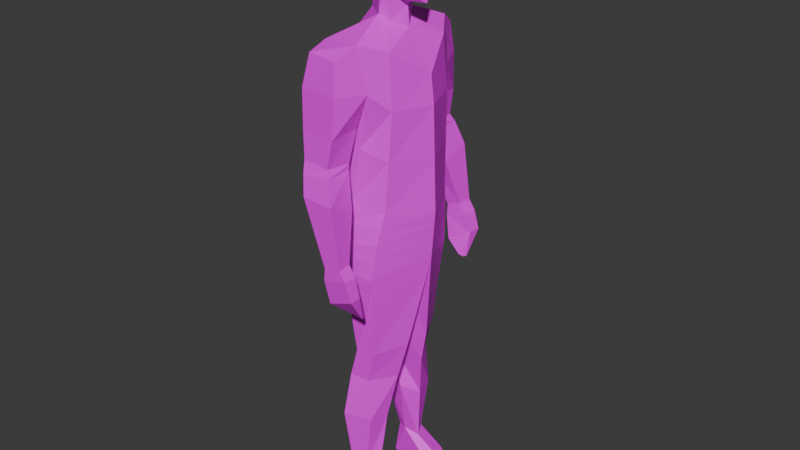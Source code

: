 # Source: Character4.blend  (saved by Blender 5.0.119; exported with 4.5.12 LTS)
import bpy
from mathutils import Matrix  # noqa: F401  (used for matrix-valued properties, if any)

bpy.ops.wm.read_factory_settings(use_empty=True)
scene = bpy.context.scene
scene.name = 'Scene'

# ---- collections
col_collection = bpy.data.collections.new('Collection'); scene.collection.children.link(col_collection)

# ---- images (referenced by path relative to the original .blend; pixels are not part of the script)
import os
ASSET_DIR = os.environ.get("B2B_ASSET_DIR", "")  # directory of the original .blend (textures are referenced by path, not embedded)
HERE = os.path.dirname(os.path.abspath(__file__))  # packed textures are extracted next to this script under _unpacked/

def load_image(name, relpath, width, height, colorspace="sRGB"):
    """Load a texture the original file referenced (path relative to the .blend, or extracted next to this script)."""
    p = next((c for c in (os.path.join(HERE, relpath), os.path.join(ASSET_DIR, relpath)) if relpath and os.path.exists(c)), "")
    if p:
        img = bpy.data.images.load(p, check_existing=True)
        img.name = name
    else:  # same state as the original file: an image datablock whose file is absent (Cycles renders it pink)
        img = bpy.data.images.new(name, width, height)
        img.source = "FILE"
        img.filepath = "//" + (relpath or name)
    img.colorspace_settings.name = colorspace
    return img
img_texture_png = load_image('Texture.png', 'Texture.png', 1024, 1024, 'sRGB')

# ---- materials (node trees are filled in below, after node groups)
mat_material = bpy.data.materials.new('Material')
mat_material.alpha_threshold = 0.0
mat_material.use_backface_culling_lightprobe_volume = False
mat_material.roughness = 0.5
mat_material.line_color = (0.0, 0.0, 0.0, 1.0)

# ---- material node trees
mat_material.use_nodes = True; mat_material.node_tree.nodes.clear()
_N = mat_material.node_tree.nodes; _L = mat_material.node_tree.links
n0 = _N.new('ShaderNodeOutputMaterial'); n0.name = 'Material Output'; n0.location = (200, 100)
n1 = _N.new('ShaderNodeBsdfPrincipled'); n1.name = 'Principled BSDF'; n1.location = (-200, 100)
n2 = _N.new('ShaderNodeTexImage'); n2.name = 'Image Texture'; n2.location = (-490, 75)
n2.image = img_texture_png
n2.interpolation = 'Closest'
_L.new(n1.outputs[0], n0.inputs[0])
_L.new(n2.outputs[0], n1.inputs[0])
n0.is_active_output = True

# ---- world
world_world = bpy.data.worlds.new('World'); scene.world = world_world
world_world.use_nodes = True; world_world.node_tree.nodes.clear()
_N = world_world.node_tree.nodes; _L = world_world.node_tree.links
n0 = _N.new('ShaderNodeOutputWorld'); n0.name = 'World Output'; n0.location = (200, 100)
n1 = _N.new('ShaderNodeBackground'); n1.name = 'Background'; n1.location = (-200, 100)
n1.inputs[0].default_value = (0.05088, 0.05088, 0.05088, 1.0)
_L.new(n1.outputs[0], n0.inputs[0])
n0.is_active_output = True
world_world.color = (0.05088, 0.05088, 0.05088)
world_world.sun_shadow_jitter_overblur = 0.0

# ---- meshes
me_cube = bpy.data.meshes.new('Cube')
me_cube.from_pydata([(0.7857, 0.6023, 0.4511), (0.8488, 0.7473, -0.9869), (-0.5955, 0.697, 0.3176), (-1.0, 0.8343, -1.123), (1.105, 0.7749, -0.2408), (-1.0, 0.8737, -0.2408), (-1.245, 0.0, -1.123), (0.7933, 0.0, 0.6072), (-0.7668, 0.0, 0.5558), (1.063, 0.0, -1.298), (1.316, 0.0, -0.2408), (-1.29, 0.0, -0.2408), (0.0, 0.7588, 0.5643), (0.0, 1.054, -0.2408), (0.0, 0.0, 0.8127), (-1.096, 0.0, -2.186), (-0.2164, 0.7394, -1.736), (-0.8222, 0.4844, -1.874), (-0.4685, 0.0, -2.228), (0.1961, 0.947, -1.369), (0.5249, 1.676, -8.45), (-0.7152, 1.52, -8.625), (-1.526, 0.0, -8.953), (1.009, 0.0, -8.412), (0.1483, 0.6561, -1.715), (0.973, 0.0, -1.439), (-0.3665, 0.0, -2.327), (-0.07435, 0.6616, -1.77), (1.064, 0.0, -2.641), (-0.05797, 0.5532, -2.796), (0.1888, 0.7199, -2.574), (-0.4086, 0.0, -3.03), (1.701, 0.0, -3.408), (-0.7326, 1.31, -3.445), (-0.1391, 2.1, -3.141), (-1.287, 0.0, -4.321), (1.77, 0.0, -4.642), (-0.8667, 1.351, -5.263), (-0.3891, 1.931, -4.679), (-1.399, 0.0, -5.272), (1.336, 1.839, -3.297), (1.353, 1.919, -4.65), (0.05868, 2.902, -4.594), (0.133, 2.753, -3.552), (1.285, 2.594, -3.513), (1.394, 2.85, -4.566), (0.75, 1.896, -11.08), (0.534, 0.0, -10.9), (-0.4428, 1.921, -11.0), (-1.386, 0.0, -10.68), (0.9142, 0.0, -10.94), (0.3604, 1.779, -14.06), (0.3604, 0.3975, -14.06), (-0.2087, 1.622, -14.11), (-0.8177, 0.5128, -14.01), (0.7782, 0.399, -14.04), (0.708, 1.734, -15.22), (0.708, 0.6183, -15.38), (0.05499, 1.577, -15.31), (-0.5011, 0.6413, -15.34), (0.9323, 0.6157, -15.16), (0.8349, 1.991, -16.8), (0.402, 0.5588, -16.82), (-0.06857, 1.615, -16.9), (-0.2332, 0.9197, -17.0), (1.25, 0.6413, -16.62), (0.7417, 1.71, -18.95), (0.5237, 0.9761, -19.01), (0.2377, 1.553, -19.17), (-0.033, 1.106, -19.17), (0.8486, 1.093, -19.0), (1.026, 1.883, -10.19), (1.474, 0.0, -9.885), (-1.455, 0.0, -9.826), (-0.5776, 1.776, -9.732), (1.162, 2.137, -6.886), (0.2003, 2.149, -6.973), (1.243, 3.028, -6.827), (0.2811, 3.04, -6.913), (1.103, 2.155, -7.242), (0.1931, 2.167, -7.184), (1.184, 3.161, -7.23), (0.1583, 3.173, -7.181), (1.347, 2.93, -5.893), (0.108, 2.978, -5.951), (1.46, 2.028, -5.768), (0.02729, 1.951, -5.826), (0.9437, 2.364, -8.34), (-0.09379, 2.376, -8.39), (1.024, 3.353, -7.921), (-0.1285, 3.365, -7.979), (0.1327, 2.843, -10.18), (-0.3715, 2.855, -10.03), (0.2134, 3.358, -10.17), (-0.4063, 3.37, -10.03), (0.1738, 2.851, -10.61), (-0.6063, 2.863, -10.4), (0.2545, 3.366, -10.59), (-0.6411, 3.378, -10.39), (-0.5309, 2.651, -11.89), (-0.738, 2.631, -11.91), (-0.3964, 2.78, -11.86), (-0.7972, 2.76, -11.92), (-0.8573, 3.348, -11.04), (-0.8226, 2.903, -11.04), (0.046, 2.811, -11.52), (0.1268, 3.255, -11.45), (0.9504, 1.68, -20.4), (-1.445, 0.9467, -20.5), (-1.645, 1.494, -20.53), (-1.869, 1.076, -20.25), (1.057, 1.064, -20.34), (-0.5991, 1.709, -19.75), (-0.5112, 0.8287, -20.44), (-0.5798, 0.7979, -19.85), (-0.6361, 1.096, -19.52), (-0.5229, 1.762, -20.47), (0.7857, -0.6023, 0.4511), (0.8488, -0.7473, -0.9869), (-0.5955, -0.697, 0.3176), (-1.0, -0.8343, -1.123), (1.105, -0.7749, -0.2408), (-1.0, -0.8737, -0.2408), (0.0, -0.7588, 0.5643), (0.0, -1.054, -0.2408), (-0.2164, -0.7394, -1.736), (-0.8222, -0.4844, -1.874), (0.1961, -0.947, -1.369), (0.5249, -1.676, -8.45), (-0.7152, -1.52, -8.625), (0.1483, -0.6561, -1.715), (-0.07435, -0.6616, -1.77), (-0.05797, -0.5532, -2.796), (0.1888, -0.7199, -2.574), (-0.7326, -1.31, -3.445), (-0.1391, -2.1, -3.141), (-0.8667, -1.351, -5.263), (-0.3891, -1.931, -4.679), (1.336, -1.839, -3.297), (1.353, -1.919, -4.65), (0.05868, -2.902, -4.594), (0.133, -2.753, -3.552), (1.285, -2.594, -3.513), (1.394, -2.85, -4.566), (0.75, -1.896, -11.08), (-0.4428, -1.921, -11.0), (0.3604, -1.779, -14.06), (0.3604, -0.3975, -14.06), (-0.2087, -1.622, -14.11), (-0.8177, -0.5128, -14.01), (0.7782, -0.399, -14.04), (0.708, -1.734, -15.22), (0.708, -0.6183, -15.38), (0.05499, -1.577, -15.31), (-0.5011, -0.6413, -15.34), (0.9323, -0.6157, -15.16), (0.8349, -1.991, -16.8), (0.402, -0.5588, -16.82), (-0.06857, -1.615, -16.9), (-0.2332, -0.9197, -17.0), (1.25, -0.6413, -16.62), (0.7417, -1.71, -18.95), (0.5237, -0.9761, -19.01), (0.2377, -1.553, -19.17), (-0.033, -1.106, -19.17), (0.8486, -1.093, -19.0), (1.026, -1.883, -10.19), (-0.5776, -1.776, -9.732), (1.162, -2.137, -6.886), (0.2003, -2.149, -6.973), (1.243, -3.028, -6.827), (0.2811, -3.04, -6.913), (1.103, -2.155, -7.242), (0.1931, -2.167, -7.184), (1.184, -3.161, -7.23), (0.1583, -3.173, -7.181), (1.347, -2.93, -5.893), (0.108, -2.978, -5.951), (1.46, -2.028, -5.768), (0.02729, -1.951, -5.826), (0.9437, -2.364, -8.34), (-0.09379, -2.376, -8.39), (1.024, -3.353, -7.921), (-0.1285, -3.365, -7.979), (0.1327, -2.843, -10.18), (-0.3715, -2.855, -10.03), (0.2134, -3.358, -10.17), (-0.4063, -3.37, -10.03), (0.1738, -2.851, -10.61), (-0.6063, -2.863, -10.4), (0.2545, -3.366, -10.59), (-0.6411, -3.378, -10.39), (-0.5309, -2.651, -11.89), (-0.738, -2.631, -11.91), (-0.3964, -2.78, -11.86), (-0.7972, -2.76, -11.92), (-0.8573, -3.348, -11.04), (-0.8226, -2.903, -11.04), (0.046, -2.811, -11.52), (0.1268, -3.255, -11.45), (0.9504, -1.68, -20.4), (-1.445, -0.9467, -20.5), (-1.645, -1.494, -20.53), (-1.869, -1.076, -20.25), (1.057, -1.064, -20.34), (-0.5991, -1.709, -19.75), (-0.5112, -0.8287, -20.44), (-0.5798, -0.7979, -19.85), (-0.6361, -1.096, -19.52), (-0.5229, -1.762, -20.47), (1.194, 0.0, -10.41), (-1.42, 0.0, -10.25), (0.8882, 1.889, -10.64), (-0.5102, 1.849, -10.36), (0.8882, -1.889, -10.64), (-0.5102, -1.849, -10.36), (0.89, 0.07097, -11.49), (0.5031, 0.07071, -11.47), (0.6807, 1.875, -11.61), (-0.4012, 1.868, -11.55), (-1.285, 0.09122, -11.27), (0.8911, -0.0677, -11.47), (0.5045, -0.06745, -11.44), (0.6839, -1.876, -11.59), (-0.4031, -1.87, -11.52), (-1.289, -0.08702, -11.24), (0.7756, 1.78, -9.32), (-0.6464, 1.648, -9.179), (1.241, 0.0, -9.148), (-1.491, 0.0, -9.389), (0.7756, -1.78, -9.32), (-0.6464, -1.648, -9.179), (1.485, 0.0, -6.056), (1.043, 1.828, -6.075), (1.043, -1.828, -6.075), (-0.791, 1.435, -6.944), (0.06789, 1.804, -6.564), (-1.463, 0.0, -7.112), (-0.791, -1.435, -6.944), (0.06789, -1.804, -6.564)], [], [(238, 129, 128, 239), (13, 12, 0, 4), (19, 13, 4, 1), (6, 11, 5, 3), (119, 8, 11, 122), (4, 0, 7, 10), (12, 2, 8, 14), (0, 12, 14, 7), (3, 19, 16, 17), (3, 5, 13, 19), (124, 121, 117, 123), (235, 236, 20, 21), (122, 124, 123, 119), (236, 233, 20), (6, 3, 17, 15), (2, 5, 11, 8), (1, 9, 19), (125, 126, 15, 18), (6, 15, 126, 120), (237, 235, 21, 22), (18, 16, 27, 26), (19, 9, 25, 24), (16, 19, 24, 27), (212, 210, 50, 46), (26, 27, 29, 31), (24, 25, 28, 30), (27, 24, 30, 29), (31, 29, 33, 35), (30, 28, 32, 40), (29, 30, 34, 33), (35, 33, 37, 39), (38, 34, 43, 42), (33, 34, 38, 37), (41, 40, 32, 36), (40, 34, 30), (43, 44, 45, 42), (84, 83, 77, 78), (40, 41, 45, 44), (34, 40, 44, 43), (220, 219, 53, 54), (219, 218, 51, 53), (216, 217, 52, 55), (213, 212, 46, 48), (211, 213, 48, 49), (55, 52, 57, 60), (52, 54, 59, 57), (51, 55, 60, 56), (218, 216, 55, 51), (217, 220, 54, 52), (59, 58, 63, 64), (58, 56, 61, 63), (60, 57, 62, 65), (53, 51, 56, 58), (54, 53, 58, 59), (65, 62, 67, 70), (62, 64, 69, 67), (61, 65, 70, 66), (56, 60, 65, 61), (57, 59, 64, 62), (69, 68, 112, 115), (68, 66, 107, 116, 112), (70, 67, 114, 113, 111), (63, 61, 66, 68), (64, 63, 68, 69), (229, 227, 74, 73), (227, 226, 71, 74), (226, 228, 72, 71), (76, 78, 82, 80), (83, 85, 75, 77), (86, 84, 78, 76), (85, 86, 76, 75), (81, 79, 87, 89), (75, 76, 80, 79), (77, 75, 79, 81), (78, 77, 81, 82), (41, 38, 86, 85), (38, 42, 84, 86), (45, 41, 85, 83), (42, 45, 83, 84), (87, 88, 92, 91), (82, 81, 89, 90), (80, 82, 90, 88), (79, 80, 88, 87), (93, 91, 95, 97), (89, 87, 91, 93), (90, 89, 93, 94), (88, 90, 94, 92), (104, 103, 102, 100), (94, 93, 97, 98), (92, 94, 98, 96), (91, 92, 96, 95), (99, 100, 102, 101), (105, 104, 100, 99), (106, 105, 99, 101), (103, 106, 101, 102), (98, 97, 106, 103), (97, 95, 105, 106), (95, 96, 104, 105), (96, 98, 103, 104), (209, 206, 204, 200), (109, 108, 110), (66, 70, 111, 107), (67, 69, 115, 114), (112, 116, 109), (114, 115, 110, 108), (115, 112, 109, 110), (12, 13, 5, 2), (127, 118, 121, 124), (6, 120, 122, 11), (10, 121, 118, 9), (121, 10, 7, 117), (123, 14, 8, 119), (117, 7, 14, 123), (120, 126, 125, 127), (120, 127, 124, 122), (201, 206, 209, 202), (16, 18, 15, 17), (239, 128, 234), (118, 127, 9), (206, 201, 207), (1, 4, 10, 9), (237, 22, 129, 238), (18, 26, 131, 125), (127, 130, 25, 9), (125, 131, 130, 127), (214, 144, 50, 210), (26, 31, 132, 131), (130, 133, 28, 25), (131, 132, 133, 130), (31, 35, 134, 132), (133, 138, 32, 28), (132, 134, 135, 133), (35, 39, 136, 134), (137, 140, 141, 135), (134, 136, 137, 135), (139, 36, 32, 138), (138, 133, 135), (141, 140, 143, 142), (177, 171, 170, 176), (138, 142, 143, 139), (135, 141, 142, 138), (225, 149, 148, 224), (224, 148, 146, 223), (221, 150, 147, 222), (215, 145, 144, 214), (211, 49, 145, 215), (150, 155, 152, 147), (147, 152, 154, 149), (146, 151, 155, 150), (223, 146, 150, 221), (222, 147, 149, 225), (154, 159, 158, 153), (153, 158, 156, 151), (155, 160, 157, 152), (148, 153, 151, 146), (149, 154, 153, 148), (160, 165, 162, 157), (157, 162, 164, 159), (156, 161, 165, 160), (151, 156, 160, 155), (152, 157, 159, 154), (164, 208, 205, 163), (163, 205, 209, 200, 161), (165, 204, 206, 207, 162), (158, 163, 161, 156), (159, 164, 163, 158), (229, 73, 167, 231), (231, 167, 166, 230), (230, 166, 72, 228), (169, 173, 175, 171), (176, 170, 168, 178), (179, 169, 171, 177), (178, 168, 169, 179), (174, 182, 180, 172), (168, 172, 173, 169), (170, 174, 172, 168), (171, 175, 174, 170), (139, 178, 179, 137), (137, 179, 177, 140), (143, 176, 178, 139), (140, 177, 176, 143), (180, 184, 185, 181), (175, 183, 182, 174), (173, 181, 183, 175), (172, 180, 181, 173), (186, 190, 188, 184), (182, 186, 184, 180), (183, 187, 186, 182), (181, 185, 187, 183), (197, 193, 195, 196), (187, 191, 190, 186), (185, 189, 191, 187), (184, 188, 189, 185), (192, 194, 195, 193), (198, 192, 193, 197), (199, 194, 192, 198), (196, 195, 194, 199), (191, 196, 199, 190), (190, 199, 198, 188), (188, 198, 197, 189), (189, 197, 196, 191), (113, 116, 107, 111), (202, 203, 201), (161, 200, 204, 165), (162, 207, 208, 164), (205, 202, 209), (207, 201, 203, 208), (113, 114, 108), (109, 116, 113, 108), (208, 203, 202, 205), (234, 128, 23, 232), (73, 211, 215, 167), (167, 215, 214, 166), (166, 214, 210, 72), (73, 74, 213, 211), (74, 71, 212, 213), (71, 72, 210, 212), (47, 49, 220, 217), (46, 50, 216, 218), (50, 47, 217, 216), (48, 46, 218, 219), (49, 48, 219, 220), (47, 222, 225, 49), (144, 223, 221, 50), (50, 221, 222, 47), (145, 224, 223, 144), (49, 225, 224, 145), (128, 230, 228, 23), (129, 231, 230, 128), (22, 229, 231, 129), (20, 23, 228, 226), (21, 20, 226, 227), (22, 21, 227, 229), (232, 233, 41, 36), (23, 20, 233, 232), (139, 234, 232, 36), (39, 237, 238, 136), (137, 239, 234, 139), (39, 37, 235, 237), (38, 41, 233, 236), (37, 38, 236, 235), (136, 238, 239, 137)])
_uv = me_cube.uv_layers.new(name='UVMap')
_uv.uv.foreach_set('vector', [0.556, 0.521, 0.5599, 0.4712, 0.5968, 0.4774, 0.5832, 0.5334, 0.4253, 0.9421, 0.4106, 0.9629, 0.392, 0.9478, 0.3961, 0.9251, 0.4367, 0.91, 0.4253, 0.9421, 0.3961, 0.9251, 0.4136, 0.9095, 0.4901, 0.934, 0.4901, 0.9601, 0.4629, 0.9597, 0.4644, 0.9336, 0.5165, 0.9808, 0.4953, 0.9879, 0.4901, 0.9601, 0.5174, 0.9597, 0.3961, 0.9251, 0.392, 0.9478, 0.3742, 0.9528, 0.3724, 0.9233, 0.4145, 0.9651, 0.4335, 0.9672, 0.4352, 0.9895, 0.4113, 0.9886, 0.392, 0.9478, 0.4106, 0.9629, 0.3934, 0.979, 0.3782, 0.9601, 0.4644, 0.9336, 0.4367, 0.91, 0.4537, 0.906, 0.4732, 0.9101, 0.4644, 0.9336, 0.4517, 0.9565, 0.4253, 0.9421, 0.4367, 0.91, 0.555, 0.9421, 0.5867, 0.9304, 0.5868, 0.9536, 0.5658, 0.9651, 0.4335, 0.529, 0.4063, 0.5415, 0.3927, 0.4855, 0.4295, 0.4793, 0.5285, 0.9565, 0.555, 0.9421, 0.5658, 0.9651, 0.5467, 0.9672, 0.4063, 0.5415, 0.3775, 0.556, 0.3927, 0.4855, 0.4901, 0.934, 0.4644, 0.9336, 0.4732, 0.9101, 0.4903, 0.9022, 0.4637, 0.9808, 0.4629, 0.9597, 0.4901, 0.9601, 0.485, 0.9879, 0.5494, 0.8854, 0.5319, 0.9013, 0.5394, 0.8658, 0.4645, 0.8573, 0.4771, 0.8429, 0.4948, 0.837, 0.4948, 0.8581, 0.4901, 0.934, 0.4899, 0.9022, 0.5071, 0.9101, 0.5159, 0.9336, 0.4951, 0.5444, 0.448, 0.5498, 0.4445, 0.4996, 0.4951, 0.4908, 0.4948, 0.8581, 0.525, 0.8573, 0.524, 0.8619, 0.4948, 0.8628, 0.5394, 0.8658, 0.5319, 0.9013, 0.5281, 0.8985, 0.5267, 0.8678, 0.525, 0.8573, 0.5394, 0.8658, 0.5267, 0.8678, 0.524, 0.8619, 0.2773, 0.446, 0.2212, 0.4535, 0.2212, 0.4359, 0.2779, 0.432, 0.4952, 0.8191, 0.4743, 0.8362, 0.476, 0.8057, 0.4952, 0.7982, 0.4677, 0.8377, 0.4368, 0.8469, 0.4335, 0.8113, 0.4671, 0.8122, 0.4743, 0.8362, 0.4677, 0.8377, 0.4671, 0.8122, 0.476, 0.8057, 0.4807, 0.7087, 0.4709, 0.7269, 0.4389, 0.7112, 0.4609, 0.6669, 0.4706, 0.7379, 0.4956, 0.7604, 0.4956, 0.79, 0.4407, 0.7806, 0.4709, 0.7269, 0.4706, 0.7379, 0.4254, 0.7387, 0.4389, 0.7112, 0.4942, 0.6277, 0.452, 0.6544, 0.4517, 0.5999, 0.4951, 0.5992, 0.3585, 0.7169, 0.4026, 0.7312, 0.3875, 0.7501, 0.3563, 0.7486, 0.4419, 0.6326, 0.4135, 0.6441, 0.419, 0.5976, 0.4387, 0.5787, 0.2774, 0.6294, 0.2755, 0.6687, 0.2212, 0.6659, 0.2212, 0.6305, 0.4407, 0.7806, 0.4254, 0.7387, 0.4706, 0.7379, 0.4053, 0.7522, 0.4177, 0.7844, 0.3881, 0.797, 0.3749, 0.7597, 0.3371, 0.7736, 0.3502, 0.8079, 0.3228, 0.8136, 0.3115, 0.7873, 0.4278, 0.8526, 0.3878, 0.8554, 0.3866, 0.8277, 0.4187, 0.8311, 0.4254, 0.7387, 0.4407, 0.7806, 0.4177, 0.7844, 0.4053, 0.7522, 0.4918, 0.4222, 0.4334, 0.4123, 0.4395, 0.3361, 0.4768, 0.3404, 0.4158, 0.392, 0.3837, 0.3917, 0.3897, 0.3188, 0.407, 0.3161, 0.4808, 0.03788, 0.4804, 0.04938, 0.4029, 0.04494, 0.4047, 0.0327, 0.4207, 0.4272, 0.379, 0.4209, 0.3824, 0.4075, 0.4178, 0.4085, 0.4951, 0.4525, 0.4343, 0.4475, 0.432, 0.4288, 0.4951, 0.4399, 0.4047, 0.0327, 0.4029, 0.04494, 0.3647, 0.03038, 0.3719, 0.02443, 0.4029, 0.04494, 0.4001, 0.0799, 0.3621, 0.06612, 0.3647, 0.03038, 0.2769, 0.3425, 0.2339, 0.3434, 0.2384, 0.3096, 0.2723, 0.3065, 0.2776, 0.4161, 0.2235, 0.4194, 0.2339, 0.3434, 0.2769, 0.3425, 0.4804, 0.04938, 0.48, 0.1027, 0.4001, 0.0799, 0.4029, 0.04494, 0.4703, 0.3003, 0.4381, 0.2999, 0.44, 0.2528, 0.4612, 0.2507, 0.3974, 0.2811, 0.3777, 0.2849, 0.3692, 0.2383, 0.398, 0.2339, 0.3719, 0.02443, 0.3647, 0.03038, 0.3213, 0.03523, 0.3297, 0.01073, 0.407, 0.3161, 0.3897, 0.3188, 0.3777, 0.2849, 0.3974, 0.2811, 0.4768, 0.3404, 0.4395, 0.3361, 0.4381, 0.2999, 0.4703, 0.3003, 0.3297, 0.01073, 0.3213, 0.03523, 0.256, 0.02379, 0.2569, 0.0136, 0.3213, 0.03523, 0.3123, 0.05557, 0.2508, 0.04037, 0.256, 0.02379, 0.2778, 0.2592, 0.2358, 0.265, 0.2512, 0.1933, 0.2698, 0.1949, 0.2723, 0.3065, 0.2384, 0.3096, 0.2358, 0.265, 0.2778, 0.2592, 0.3647, 0.03038, 0.3621, 0.06612, 0.3123, 0.05557, 0.3213, 0.03523, 0.458, 0.1861, 0.4426, 0.185, 0.4535, 0.1566, 0.4688, 0.1684, 0.3871, 0.1669, 0.3717, 0.174, 0.3643, 0.1313, 0.4078, 0.1269, 0.4111, 0.1482, 0.2569, 0.0136, 0.256, 0.02379, 0.2297, 0.05558, 0.2123, 0.05252, 0.2177, 0.005765, 0.398, 0.2339, 0.3692, 0.2383, 0.3717, 0.174, 0.3871, 0.1669, 0.4612, 0.2507, 0.44, 0.2528, 0.4426, 0.185, 0.458, 0.1861, 0.4951, 0.478, 0.4405, 0.4828, 0.4366, 0.4663, 0.4951, 0.4652, 0.4265, 0.4626, 0.3841, 0.4599, 0.3755, 0.4343, 0.4236, 0.4459, 0.2761, 0.4882, 0.2212, 0.4925, 0.2212, 0.4705, 0.2768, 0.4599, 0.2876, 0.7207, 0.287, 0.7472, 0.2779, 0.7503, 0.2814, 0.7206, 0.3473, 0.8302, 0.3544, 0.8564, 0.32, 0.8567, 0.3193, 0.8302, 0.3223, 0.7174, 0.316, 0.7475, 0.287, 0.7472, 0.2876, 0.7207, 0.3737, 0.6658, 0.3695, 0.7081, 0.3354, 0.7007, 0.3399, 0.6724, 0.3069, 0.8275, 0.3093, 0.8573, 0.276, 0.8546, 0.2854, 0.8241, 0.3399, 0.6724, 0.3354, 0.7007, 0.3291, 0.7005, 0.3293, 0.6734, 0.3193, 0.8302, 0.32, 0.8567, 0.3093, 0.8573, 0.3069, 0.8275, 0.3115, 0.7873, 0.3228, 0.8136, 0.3103, 0.8158, 0.302, 0.7866, 0.4067, 0.6711, 0.4026, 0.7225, 0.3695, 0.7081, 0.3737, 0.6658, 0.3585, 0.7169, 0.3563, 0.7486, 0.316, 0.7475, 0.3223, 0.7174, 0.3866, 0.8277, 0.3878, 0.8554, 0.3544, 0.8564, 0.3473, 0.8302, 0.3749, 0.7597, 0.3881, 0.797, 0.3502, 0.8079, 0.3371, 0.7736, 0.2959, 0.676, 0.2924, 0.7066, 0.2414, 0.7116, 0.2381, 0.6963, 0.302, 0.7866, 0.3103, 0.8158, 0.2886, 0.818, 0.2762, 0.7862, 0.2814, 0.7206, 0.2779, 0.7503, 0.2524, 0.7534, 0.2442, 0.7228, 0.3293, 0.6734, 0.3291, 0.7005, 0.2924, 0.7066, 0.2959, 0.676, 0.2149, 0.8313, 0.2152, 0.8467, 0.2026, 0.8468, 0.2023, 0.8314, 0.2854, 0.8241, 0.276, 0.8546, 0.2152, 0.8467, 0.2149, 0.8313, 0.2762, 0.7862, 0.2886, 0.818, 0.2178, 0.8163, 0.2161, 0.7975, 0.2442, 0.7228, 0.2524, 0.7534, 0.1916, 0.746, 0.1936, 0.7309, 0.1605, 0.7288, 0.1588, 0.7419, 0.1354, 0.7211, 0.1361, 0.7169, 0.2161, 0.7975, 0.2178, 0.8163, 0.2063, 0.8214, 0.2036, 0.7943, 0.1936, 0.7309, 0.1916, 0.746, 0.1787, 0.745, 0.1807, 0.7299, 0.2381, 0.6963, 0.2414, 0.7116, 0.23, 0.7177, 0.2257, 0.6941, 0.1537, 0.8134, 0.1509, 0.8078, 0.1539, 0.8048, 0.1588, 0.8157, 0.1984, 0.6956, 0.2104, 0.7225, 0.1837, 0.7177, 0.1849, 0.7116, 0.1768, 0.8363, 0.1754, 0.8497, 0.1559, 0.8573, 0.1591, 0.8527, 0.1834, 0.7943, 0.1807, 0.8259, 0.1588, 0.8157, 0.1539, 0.8048, 0.2036, 0.7943, 0.2063, 0.8214, 0.1807, 0.8259, 0.1834, 0.7943, 0.2023, 0.8314, 0.2026, 0.8468, 0.1754, 0.8497, 0.1768, 0.8363, 0.2257, 0.6941, 0.23, 0.7177, 0.2104, 0.7225, 0.1984, 0.6956, 0.1807, 0.7299, 0.1787, 0.745, 0.1588, 0.7419, 0.1605, 0.7288, 0.1684, 0.1077, 0.1962, 0.1058, 0.1932, 0.1531, 0.1746, 0.1514, 0.4774, 0.1255, 0.4929, 0.1179, 0.4918, 0.1328, 0.2698, 0.1949, 0.2512, 0.1933, 0.2491, 0.1531, 0.2678, 0.1514, 0.256, 0.02379, 0.2508, 0.04037, 0.2419, 0.06017, 0.2297, 0.05558, 0.4111, 0.1482, 0.4078, 0.1269, 0.4419, 0.1239, 0.2297, 0.05558, 0.2419, 0.06017, 0.2144, 0.09408, 0.2088, 0.08021, 0.4688, 0.1684, 0.4535, 0.1566, 0.4774, 0.1255, 0.4918, 0.1328, 0.4145, 0.9651, 0.4253, 0.9421, 0.4517, 0.9565, 0.4335, 0.9672, 0.5435, 0.91, 0.5667, 0.9095, 0.5841, 0.9251, 0.555, 0.9421, 0.4901, 0.934, 0.5159, 0.9336, 0.5174, 0.9597, 0.4901, 0.9601, 0.6009, 0.9082, 0.5841, 0.9251, 0.5667, 0.9095, 0.5768, 0.8868, 0.5867, 0.9304, 0.6103, 0.9328, 0.6034, 0.9615, 0.5868, 0.9536, 0.5658, 0.9651, 0.569, 0.9886, 0.545, 0.9895, 0.5467, 0.9672, 0.5868, 0.9536, 0.5982, 0.968, 0.58, 0.984, 0.5658, 0.9651, 0.5159, 0.9336, 0.5071, 0.9101, 0.5266, 0.906, 0.5435, 0.91, 0.5159, 0.9336, 0.5435, 0.91, 0.555, 0.9421, 0.5285, 0.9565, 0.1904, 0.07829, 0.1962, 0.1058, 0.1684, 0.1077, 0.1736, 0.07367, 0.525, 0.8573, 0.4948, 0.8581, 0.4948, 0.837, 0.5124, 0.8429, 0.5832, 0.5334, 0.5968, 0.4774, 0.612, 0.548, 0.4401, 0.8854, 0.4502, 0.8658, 0.4576, 0.9013, 0.7821, 0.05278, 0.7857, 0.08048, 0.7647, 0.05582, 0.4136, 0.9095, 0.3961, 0.9251, 0.3794, 0.9082, 0.4035, 0.8868, 0.4951, 0.5444, 0.4951, 0.4908, 0.5457, 0.4996, 0.5422, 0.5498, 0.4948, 0.8581, 0.4948, 0.8628, 0.4656, 0.8619, 0.4645, 0.8573, 0.4502, 0.8658, 0.4628, 0.8678, 0.4614, 0.8985, 0.4576, 0.9013, 0.4645, 0.8573, 0.4656, 0.8619, 0.4628, 0.8678, 0.4502, 0.8658, 0.165, 0.446, 0.1644, 0.432, 0.2212, 0.4359, 0.2212, 0.4535, 0.4952, 0.8191, 0.4952, 0.7982, 0.5144, 0.8057, 0.5161, 0.8362, 0.5227, 0.8377, 0.5233, 0.8122, 0.5569, 0.8113, 0.5537, 0.8469, 0.5161, 0.8362, 0.5144, 0.8057, 0.5233, 0.8122, 0.5227, 0.8377, 0.5105, 0.7087, 0.5302, 0.6669, 0.5522, 0.7112, 0.5202, 0.7269, 0.5205, 0.7379, 0.5504, 0.7806, 0.4956, 0.79, 0.4956, 0.7604, 0.5202, 0.7269, 0.5522, 0.7112, 0.5657, 0.7387, 0.5205, 0.7379, 0.496, 0.6277, 0.4951, 0.5992, 0.5384, 0.5999, 0.5381, 0.6544, 0.6189, 0.7103, 0.6211, 0.742, 0.5899, 0.7436, 0.5748, 0.7246, 0.5476, 0.6245, 0.5508, 0.5706, 0.5705, 0.5896, 0.5759, 0.636, 0.165, 0.6294, 0.2212, 0.6305, 0.2212, 0.6659, 0.1668, 0.6687, 0.5504, 0.7806, 0.5205, 0.7379, 0.5657, 0.7387, 0.5858, 0.7522, 0.6162, 0.7597, 0.603, 0.797, 0.5734, 0.7844, 0.654, 0.7736, 0.6796, 0.7873, 0.6683, 0.8136, 0.6409, 0.8079, 0.5618, 0.8521, 0.5709, 0.8306, 0.603, 0.8272, 0.6018, 0.8549, 0.5657, 0.7387, 0.5858, 0.7522, 0.5734, 0.7844, 0.5504, 0.7806, 0.4982, 0.423, 0.5133, 0.3404, 0.5506, 0.3361, 0.5568, 0.413, 0.5736, 0.3847, 0.5825, 0.308, 0.5998, 0.3108, 0.6058, 0.3844, 0.5129, 0.03795, 0.5897, 0.03278, 0.5915, 0.04503, 0.5133, 0.04943, 0.5688, 0.4191, 0.5716, 0.4004, 0.607, 0.3995, 0.6105, 0.4129, 0.4951, 0.4525, 0.4951, 0.4399, 0.5581, 0.4288, 0.5558, 0.4475, 0.5897, 0.03278, 0.6226, 0.02454, 0.6298, 0.0305, 0.5915, 0.04503, 0.5915, 0.04503, 0.6298, 0.0305, 0.6323, 0.06624, 0.5943, 0.07999, 0.1655, 0.3425, 0.1701, 0.3065, 0.204, 0.3096, 0.2085, 0.3434, 0.1647, 0.4168, 0.1655, 0.3425, 0.2085, 0.3434, 0.219, 0.4202, 0.5133, 0.04943, 0.5915, 0.04503, 0.5943, 0.07999, 0.5136, 0.1029, 0.5198, 0.3003, 0.5289, 0.2507, 0.5502, 0.2528, 0.552, 0.2999, 0.5921, 0.273, 0.5915, 0.2259, 0.6203, 0.2303, 0.6118, 0.2768, 0.6226, 0.02454, 0.6647, 0.01088, 0.6731, 0.03539, 0.6298, 0.0305, 0.5825, 0.308, 0.5921, 0.273, 0.6118, 0.2768, 0.5998, 0.3108, 0.5133, 0.3404, 0.5198, 0.3003, 0.552, 0.2999, 0.5506, 0.3361, 0.6647, 0.01088, 0.7376, 0.01381, 0.7384, 0.02401, 0.6731, 0.03539, 0.6731, 0.03539, 0.7384, 0.02401, 0.7436, 0.04059, 0.6822, 0.05574, 0.1645, 0.2592, 0.1725, 0.1949, 0.1912, 0.1933, 0.2066, 0.265, 0.1701, 0.3065, 0.1645, 0.2592, 0.2066, 0.265, 0.204, 0.3096, 0.6298, 0.0305, 0.6731, 0.03539, 0.6822, 0.05574, 0.6323, 0.06624, 0.5321, 0.1861, 0.5213, 0.1684, 0.5366, 0.1566, 0.5476, 0.185, 0.6024, 0.1588, 0.5783, 0.1401, 0.5816, 0.1188, 0.6252, 0.1233, 0.6177, 0.166, 0.7376, 0.01381, 0.7768, 0.006015, 0.7821, 0.05278, 0.7647, 0.05582, 0.7384, 0.02401, 0.5915, 0.2259, 0.6024, 0.1588, 0.6177, 0.166, 0.6203, 0.2303, 0.5289, 0.2507, 0.5321, 0.1861, 0.5476, 0.185, 0.5502, 0.2528, 0.4951, 0.478, 0.4951, 0.4652, 0.5536, 0.4663, 0.5497, 0.4828, 0.5629, 0.4545, 0.5659, 0.4378, 0.614, 0.4263, 0.6054, 0.4519, 0.1663, 0.4882, 0.1656, 0.4599, 0.2212, 0.4705, 0.2212, 0.4925, 0.6898, 0.7141, 0.696, 0.7141, 0.6995, 0.7437, 0.6904, 0.7407, 0.6424, 0.8297, 0.6703, 0.8297, 0.6696, 0.8562, 0.6352, 0.856, 0.6551, 0.7109, 0.6898, 0.7141, 0.6904, 0.7407, 0.6614, 0.741, 0.6067, 0.6576, 0.6405, 0.6642, 0.645, 0.6925, 0.6109, 0.6999, 0.6828, 0.8271, 0.7042, 0.8236, 0.7136, 0.8541, 0.6803, 0.8569, 0.6405, 0.6642, 0.6511, 0.6653, 0.6512, 0.6923, 0.645, 0.6925, 0.6703, 0.8297, 0.6828, 0.8271, 0.6803, 0.8569, 0.6696, 0.8562, 0.6796, 0.7873, 0.6891, 0.7866, 0.6808, 0.8158, 0.6683, 0.8136, 0.5737, 0.6629, 0.6067, 0.6576, 0.6109, 0.6999, 0.5778, 0.7143, 0.6189, 0.7103, 0.6551, 0.7109, 0.6614, 0.741, 0.6211, 0.742, 0.603, 0.8272, 0.6424, 0.8297, 0.6352, 0.856, 0.6018, 0.8549, 0.6162, 0.7597, 0.654, 0.7736, 0.6409, 0.8079, 0.603, 0.797, 0.6845, 0.6678, 0.7423, 0.6882, 0.739, 0.7034, 0.688, 0.6984, 0.6891, 0.7866, 0.7149, 0.7862, 0.7025, 0.818, 0.6808, 0.8158, 0.696, 0.7141, 0.7332, 0.7162, 0.725, 0.7469, 0.6995, 0.7437, 0.6511, 0.6653, 0.6845, 0.6678, 0.688, 0.6984, 0.6512, 0.6923, 0.7747, 0.8308, 0.7873, 0.8309, 0.787, 0.8463, 0.7744, 0.8462, 0.7042, 0.8236, 0.7747, 0.8308, 0.7744, 0.8462, 0.7136, 0.8541, 0.7149, 0.7862, 0.775, 0.7975, 0.7733, 0.8163, 0.7025, 0.818, 0.7332, 0.7162, 0.7838, 0.7243, 0.7858, 0.7395, 0.725, 0.7469, 0.8169, 0.7223, 0.8413, 0.7103, 0.842, 0.7145, 0.8186, 0.7353, 0.775, 0.7975, 0.7876, 0.7943, 0.7848, 0.8214, 0.7733, 0.8163, 0.7838, 0.7243, 0.7967, 0.7233, 0.7987, 0.7385, 0.7858, 0.7395, 0.7423, 0.6882, 0.7547, 0.6859, 0.7504, 0.7095, 0.739, 0.7034, 0.8374, 0.8134, 0.8323, 0.8157, 0.8373, 0.8048, 0.8402, 0.8078, 0.782, 0.6874, 0.7955, 0.7034, 0.7967, 0.7095, 0.77, 0.7143, 0.8128, 0.8358, 0.8306, 0.8522, 0.8337, 0.8569, 0.8142, 0.8492, 0.8078, 0.7943, 0.8373, 0.8048, 0.8323, 0.8157, 0.8104, 0.8259, 0.7876, 0.7943, 0.8078, 0.7943, 0.8104, 0.8259, 0.7848, 0.8214, 0.7873, 0.8309, 0.8128, 0.8358, 0.8142, 0.8492, 0.787, 0.8463, 0.7547, 0.6859, 0.782, 0.6874, 0.77, 0.7143, 0.7504, 0.7095, 0.7967, 0.7233, 0.8169, 0.7223, 0.8186, 0.7353, 0.7987, 0.7385, 0.2461, 0.1058, 0.2739, 0.1077, 0.2678, 0.1514, 0.2491, 0.1531, 0.5127, 0.1255, 0.4983, 0.1328, 0.4973, 0.1179, 0.1725, 0.1949, 0.1746, 0.1514, 0.1932, 0.1531, 0.1912, 0.1933, 0.7384, 0.02401, 0.7647, 0.05582, 0.7525, 0.0604, 0.7436, 0.04059, 0.5783, 0.1401, 0.5476, 0.1159, 0.5816, 0.1188, 0.7647, 0.05582, 0.7857, 0.08048, 0.78, 0.09434, 0.7525, 0.0604, 0.2123, 0.05252, 0.2297, 0.05558, 0.2088, 0.08021, 0.2688, 0.07367, 0.2739, 0.1077, 0.2461, 0.1058, 0.252, 0.07829, 0.5213, 0.1684, 0.4983, 0.1328, 0.5127, 0.1255, 0.5366, 0.1566, 0.1665, 0.5871, 0.1678, 0.5156, 0.2212, 0.5156, 0.2212, 0.589, 0.4951, 0.4652, 0.4951, 0.4525, 0.5558, 0.4475, 0.5536, 0.4663, 0.5659, 0.4378, 0.5688, 0.4191, 0.6105, 0.4129, 0.614, 0.4263, 0.1656, 0.4599, 0.165, 0.446, 0.2212, 0.4535, 0.2212, 0.4705, 0.4951, 0.4652, 0.4366, 0.4663, 0.4343, 0.4475, 0.4951, 0.4525, 0.4236, 0.4459, 0.3755, 0.4343, 0.379, 0.4209, 0.4207, 0.4272, 0.2768, 0.4599, 0.2212, 0.4705, 0.2212, 0.4535, 0.2773, 0.446, 0.4972, 0.05026, 0.4972, 0.1077, 0.48, 0.1027, 0.4804, 0.04938, 0.2779, 0.432, 0.2212, 0.4359, 0.2235, 0.4194, 0.2776, 0.4161, 0.4972, 0.03892, 0.4972, 0.05026, 0.4804, 0.04938, 0.4808, 0.03788, 0.4178, 0.4085, 0.3824, 0.4075, 0.3837, 0.3917, 0.4158, 0.392, 0.4951, 0.4399, 0.432, 0.4288, 0.4334, 0.4123, 0.4918, 0.4222, 0.4972, 0.05026, 0.5133, 0.04943, 0.5136, 0.1029, 0.4972, 0.1077, 0.1644, 0.432, 0.1647, 0.4168, 0.219, 0.4202, 0.2212, 0.4359, 0.4972, 0.03892, 0.5129, 0.03795, 0.5133, 0.04943, 0.4972, 0.05026, 0.5716, 0.4004, 0.5736, 0.3847, 0.6058, 0.3844, 0.607, 0.3995, 0.4951, 0.4399, 0.4982, 0.423, 0.5568, 0.413, 0.5581, 0.4288, 0.1678, 0.5156, 0.1663, 0.4882, 0.2212, 0.4925, 0.2212, 0.5156, 0.5599, 0.4712, 0.5629, 0.4545, 0.6054, 0.4519, 0.5968, 0.4774, 0.4951, 0.4908, 0.4951, 0.478, 0.5497, 0.4828, 0.5457, 0.4996, 0.2745, 0.5156, 0.2212, 0.5156, 0.2212, 0.4925, 0.2761, 0.4882, 0.4295, 0.4793, 0.3927, 0.4855, 0.3841, 0.4599, 0.4265, 0.4626, 0.4951, 0.4908, 0.4445, 0.4996, 0.4405, 0.4828, 0.4951, 0.478, 0.2212, 0.589, 0.2758, 0.5871, 0.2774, 0.6294, 0.2212, 0.6305, 0.2212, 0.5156, 0.2745, 0.5156, 0.2758, 0.5871, 0.2212, 0.589, 0.165, 0.6294, 0.1665, 0.5871, 0.2212, 0.589, 0.2212, 0.6305, 0.4951, 0.5992, 0.4951, 0.5444, 0.5422, 0.5498, 0.5384, 0.5999, 0.5705, 0.5896, 0.5832, 0.5334, 0.612, 0.548, 0.6211, 0.5903, 0.4951, 0.5992, 0.4517, 0.5999, 0.448, 0.5498, 0.4951, 0.5444, 0.419, 0.5976, 0.3683, 0.5983, 0.3775, 0.556, 0.4063, 0.5415, 0.4387, 0.5787, 0.419, 0.5976, 0.4063, 0.5415, 0.4335, 0.529, 0.5508, 0.5706, 0.556, 0.521, 0.5832, 0.5334, 0.5705, 0.5896])
me_cube.materials.append(mat_material)
me_cube.update()
arm_armature_005 = bpy.data.armatures.new('Armature.005')  # bones are not reproduced

# ---- objects
ob_empty = bpy.data.objects.new('Empty', None)
ob_empty_001 = bpy.data.objects.new('Empty.001', None)
ob_cube = bpy.data.objects.new('Cube', me_cube)
ob_armature = bpy.data.objects.new('Armature', arm_armature_005)

# ---- transforms, parenting, visibility, modifiers, constraints
ob_empty.location = (8.651, 128.0, -9.212)
ob_empty.rotation_euler = (1.571, 0.0, 3.142)
ob_empty.scale = (5.087, 5.087, 1.0)
ob_empty.empty_display_type = 'IMAGE'
ob_empty.empty_display_size = 5.0
ob_empty_001.location = (-71.02, -7.452, -9.212)
ob_empty_001.rotation_euler = (1.571, 0.0, 4.712)
ob_empty_001.scale = (5.087, 5.087, 1.0)
ob_empty_001.empty_display_type = 'IMAGE'
ob_empty_001.empty_display_size = 5.0
ob_cube.parent = ob_armature
ob_cube.location = (-0.01167, -0.02704, -0.1372)
ob_cube.rotation_euler = (0.0, -0.0, -3.142)
ob_cube.lock_rotations_4d = False
ob_cube.empty_display_type = 'ARROWS'
ob_cube.lineart.crease_threshold = 0.0
_vg = ob_cube.vertex_groups.new(name='Bone.L')
for _i, _w in zip([0, 1, 2, 3, 4, 5, 6, 7, 8, 9, 10, 11, 12, 13, 14, 15, 16, 17, 18, 19, 20, 21, 22, 23, 24, 25, 26, 27, 28, 29, 30, 31, 32, 33, 34, 35, 36, 37, 38, 39, 40, 41, 42, 43, 44, 45, 47, 49, 50, 71, 72, 73, 74, 75, 76, 77, 78, 79, 80, 81, 82, 83, 84, 85, 86, 87, 88, 89, 90, 91, 92, 93, 94, 95, 96, 97, 98, 99, 100, 101, 102, 103, 104, 105, 106, 117, 118, 119, 120, 121, 122, 123, 124, 125, 126, 127, 128, 129, 130, 131, 132, 133, 134, 135, 136, 137, 138, 139, 140, 141, 142, 143, 144, 145, 146, 147, 148, 149, 150, 151, 152, 154, 155, 166, 167, 168, 169, 170, 171, 172, 173, 174, 175, 176, 177, 178, 179, 180, 181, 182, 183, 184, 185, 186, 187, 188, 189, 190, 191, 192, 193, 194, 195, 196, 197, 198, 199, 210, 211, 212, 213, 214, 215, 216, 217, 220, 221, 222, 223, 224, 225, 226, 227, 228, 229, 230, 231, 232, 233, 234, 235, 236, 237, 238, 239], [0.4561, 0.4553, 0.4548, 0.4531, 0.4557, 0.4538, 0.4528, 0.4564, 0.4532, 0.4568, 0.4557, 0.4532, 0.4565, 0.455, 0.4522, 0.4515, 0.4527, 0.4517, 0.4494, 0.454, 0.2002, 0.1609, 0.2547, 0.4196, 0.4535, 0.4571, 0.4484, 0.4526, 0.4657, 0.4436, 0.4481, 0.438, 0.4773, 0.412, 0.4118, 0.4122, 0.4764, 0.3946, 0.4116, 0.3988, 0.4186, 0.4017, 0.4091, 0.4102, 0.4092, 0.4061, 0.1329, 0.1432, 0.1347, 0.05441, 0.2173, 0.188, 0.07083, 0.4067, 0.4072, 0.4068, 0.4071, 0.4068, 0.4071, 0.4069, 0.4071, 0.4065, 0.4076, 0.4056, 0.4079, 0.407, 0.407, 0.407, 0.407, 0.407, 0.407, 0.407, 0.407, 0.407, 0.407, 0.407, 0.407, 0.407, 0.407, 0.407, 0.407, 0.407, 0.407, 0.407, 0.407, 0.4546, 0.4551, 0.4524, 0.453, 0.4549, 0.453, 0.4515, 0.4532, 0.4535, 0.4518, 0.4542, 0.6695, 0.6554, 0.4546, 0.4538, 0.4523, 0.4575, 0.4689, 0.482, 0.4595, 0.469, 0.4969, 0.5068, 0.482, 0.4849, 0.4932, 0.4941, 0.9018, 0.917, 0.9597, 0.9104, 0.9804, 0.9166, 0.8967, 0.07028, 0.09227, 0.08582, 0.1348, 0.8327, 0.7972, 0.4901, 0.488, 0.4898, 0.4886, 0.4895, 0.4884, 0.4894, 0.4887, 0.4914, 0.4872, 0.4937, 0.4846, 0.4891, 0.4888, 0.4891, 0.4889, 0.4889, 0.4889, 0.4889, 0.4889, 0.4889, 0.4889, 0.4889, 0.4889, 0.4889, 0.4889, 0.4889, 0.4889, 0.4889, 0.4889, 0.4889, 0.4889, 0.176, 0.1656, 0.0272, 0.03541, 0.8672, 0.8571, 0.06736, 0.06643, 0.07161, 0.5157, 0.5216, 0.9307, 0.9487, 0.5299, 0.1273, 0.1158, 0.3184, 0.2214, 0.7511, 0.7263, 0.448, 0.301, 0.5882, 0.2778, 0.3059, 0.3268, 0.5574, 0.5693]): _vg.add([_i], _w, 'REPLACE')
_vg = ob_cube.vertex_groups.new(name='Bone.001.L')
for _i, _w in zip([22, 46, 47, 49, 50, 71, 72, 73, 74, 128, 129, 144, 145, 146, 147, 148, 149, 150, 151, 152, 153, 154, 155, 166, 167, 210, 211, 212, 214, 215, 216, 217, 218, 220, 221, 222, 223, 224, 225, 228, 229, 230, 231], [0.0, 0.0, 0.105, 0.0, 0.0, 0.0, 0.0, 0.0, 0.0, 0.0, 0.0, 0.0, 0.0, 0.948, 0.9261, 0.9691, 0.9236, 0.9087, 0.07732, 0.08251, 0.02621, 0.07467, 0.1244, 0.0, 0.0, 0.0, 0.0, 0.0, 0.0, 0.0, 0.0, 0.03055, 0.0, 0.0, 0.001397, 0.5749, 0.945, 0.007693, 0.02538, 0.0, 0.0, 0.0, 0.0]): _vg.add([_i], _w, 'REPLACE')
_vg = ob_cube.vertex_groups.new(name='Bone.002.L')
for _i, _w in zip([54, 59, 145, 146, 147, 148, 149, 150, 151, 152, 153, 154, 155, 156, 157, 158, 159, 160, 161, 162, 163, 164, 165, 200, 204, 205, 206, 209, 215, 220, 221, 222, 223, 224, 225], [0.0, 0.0, 0.0, 0.04584, 0.05314, 0.0001549, 0.03001, 0.0659, 0.9221, 0.9164, 0.9619, 0.9227, 0.8727, 0.9938, 1.003, 0.9971, 0.9876, 0.9901, 0.9848, 0.9308, 0.8638, 0.2321, 0.9738, 0.4913, 0.511, 0.04774, 0.0044, 0.02632, 0.0, 0.0, 0.0, 0.0, 0.0, 0.0, 0.0003963]): _vg.add([_i], _w, 'REPLACE')
_vg = ob_cube.vertex_groups.new(name='Bone.R')
for _i, _w in zip([0, 1, 2, 3, 4, 5, 6, 7, 8, 9, 10, 11, 12, 13, 14, 15, 16, 17, 18, 19, 20, 21, 22, 23, 24, 25, 26, 27, 28, 29, 30, 31, 32, 33, 34, 35, 36, 37, 38, 39, 40, 41, 42, 43, 44, 45, 46, 47, 48, 49, 50, 51, 52, 53, 54, 55, 56, 57, 59, 60, 71, 72, 73, 74, 75, 76, 77, 78, 79, 80, 81, 82, 83, 84, 85, 86, 87, 88, 89, 90, 91, 92, 93, 94, 95, 96, 97, 98, 99, 100, 101, 102, 103, 104, 105, 106, 117, 118, 119, 120, 121, 122, 123, 124, 125, 126, 127, 128, 129, 130, 131, 132, 133, 134, 135, 136, 137, 138, 139, 140, 141, 142, 143, 144, 145, 149, 150, 166, 167, 168, 169, 170, 171, 172, 173, 174, 175, 176, 177, 178, 179, 180, 181, 182, 183, 184, 185, 186, 187, 188, 189, 190, 191, 192, 193, 194, 195, 196, 197, 198, 199, 210, 211, 212, 213, 214, 215, 216, 217, 218, 219, 220, 221, 222, 223, 224, 225, 226, 227, 228, 229, 230, 231, 232, 233, 234, 235, 236, 237, 238, 239], [0.5436, 0.5444, 0.5449, 0.5466, 0.544, 0.5459, 0.5469, 0.5433, 0.5465, 0.5429, 0.544, 0.5465, 0.5432, 0.5447, 0.5475, 0.5482, 0.547, 0.5481, 0.5503, 0.5457, 0.7992, 0.8386, 0.7443, 0.5799, 0.5462, 0.5426, 0.5513, 0.5471, 0.534, 0.5561, 0.5516, 0.5617, 0.5224, 0.5877, 0.5879, 0.5874, 0.5232, 0.605, 0.5881, 0.6008, 0.5811, 0.598, 0.5906, 0.5895, 0.5905, 0.5936, 0.9779, 0.8595, 0.981, 0.8526, 0.8595, 0.9616, 0.934, 0.9779, 0.9474, 0.9229, 0.06961, 0.09103, 0.08784, 0.1344, 0.9445, 0.781, 0.81, 0.9284, 0.593, 0.5925, 0.5929, 0.5925, 0.5928, 0.5926, 0.5928, 0.5926, 0.5932, 0.5921, 0.594, 0.5918, 0.5927, 0.5927, 0.5927, 0.5927, 0.5927, 0.5927, 0.5927, 0.5927, 0.5927, 0.5927, 0.5927, 0.5927, 0.5927, 0.5927, 0.5927, 0.5927, 0.5927, 0.5927, 0.5927, 0.5927, 0.5451, 0.5447, 0.5473, 0.5467, 0.5449, 0.5467, 0.5483, 0.5465, 0.5462, 0.5479, 0.5455, 0.3299, 0.3441, 0.5451, 0.5459, 0.5474, 0.5422, 0.5308, 0.5177, 0.5402, 0.5307, 0.5028, 0.4928, 0.5177, 0.5148, 0.5065, 0.5056, 0.09567, 0.08165, 0.02386, 0.006706, 0.1662, 0.202, 0.5096, 0.5117, 0.5098, 0.5111, 0.5102, 0.5113, 0.5102, 0.511, 0.5083, 0.5124, 0.506, 0.5151, 0.5106, 0.5108, 0.5106, 0.5108, 0.5107, 0.5108, 0.5107, 0.5108, 0.5108, 0.5108, 0.5108, 0.5108, 0.5108, 0.5108, 0.5108, 0.5108, 0.5108, 0.5108, 0.5108, 0.5108, 0.8202, 0.8313, 0.9612, 0.9547, 0.1309, 0.1418, 0.8912, 0.8967, 0.9697, 0.9795, 0.9, 0.4331, 0.4297, 0.04784, 0.04082, 0.4382, 0.8719, 0.8835, 0.6804, 0.7772, 0.2481, 0.2731, 0.5516, 0.6986, 0.4114, 0.7218, 0.6937, 0.6725, 0.4421, 0.4303]): _vg.add([_i], _w, 'REPLACE')
_vg = ob_cube.vertex_groups.new(name='Bone.001.R')
for _i, _w in zip([20, 21, 22, 23, 37, 41, 46, 47, 48, 49, 50, 51, 52, 53, 54, 55, 56, 57, 58, 59, 60, 71, 72, 73, 74, 128, 129, 144, 145, 166, 167, 185, 187, 189, 191, 196, 197, 210, 211, 212, 213, 214, 215, 216, 217, 218, 219, 220, 221, 222, 223, 224, 225, 226, 227, 228, 229, 230, 231], [0.0, 0.0, 0.0, 0.0, 0.0, 0.0, 0.0, 0.1837, 0.0, 0.0, 0.0, 0.9435, 0.9403, 0.9596, 0.9405, 0.9232, 0.06844, 0.0706, 0.024, 0.08443, 0.1119, 0.0, 0.0, 0.0, 0.0, 0.0, 0.0, 0.0, 0.0, 0.0, 0.0, 0.0, 0.0, 0.0, 0.0, 0.0, 0.0, 0.0, 0.0, 0.0, 0.0, 0.0, 0.0, 0.3966, 0.7867, 0.7721, 0.0, 0.0, 0.0, 0.1095, 0.0, 0.0, 0.0, 0.0, 0.0, 0.0, 0.0, 0.0, 0.0]): _vg.add([_i], _w, 'REPLACE')
_vg = ob_cube.vertex_groups.new(name='Bone.002.R')
for _i, _w in zip([47, 48, 50, 51, 52, 53, 54, 55, 56, 57, 58, 59, 60, 61, 62, 63, 64, 65, 66, 67, 68, 69, 70, 107, 111, 112, 114, 116, 216, 217, 218, 219, 220, 221, 222, 225], [0.0, 0.0, 0.0, 0.005074, 0.03356, 0.01527, 0.03409, 0.02857, 0.9217, 0.9165, 0.9614, 0.9232, 0.8776, 0.9937, 1.003, 0.9971, 0.9877, 0.99, 0.9824, 0.9338, 0.8622, 0.2313, 0.9743, 0.4987, 0.5174, 0.06679, 0.00738, 0.01047, 0.0, 0.004056, 0.0, 0.0, 0.0, 0.0, 0.0, 0.0]): _vg.add([_i], _w, 'REPLACE')
_vg = ob_cube.vertex_groups.new(name='Bone')
for _i, _w in zip([20, 21, 22, 23, 28, 31, 32, 33, 34, 35, 36, 37, 38, 39, 40, 41, 42, 46, 47, 48, 49, 50, 51, 53, 71, 72, 73, 74, 88, 91, 92, 93, 94, 95, 96, 97, 98, 99, 100, 101, 102, 103, 104, 105, 106, 128, 129, 134, 135, 136, 137, 138, 139, 140, 144, 145, 147, 166, 167, 181, 184, 185, 186, 187, 188, 189, 190, 191, 192, 193, 194, 195, 196, 197, 198, 199, 210, 211, 212, 213, 214, 215, 216, 217, 218, 219, 220, 221, 222, 223, 224, 225, 226, 227, 228, 229, 230, 231, 232, 233, 234, 235, 236, 237, 238, 239], [0.5315, 0.003607, 0.0001768, 1.0, 0.08333, 0.05348, 0.66, 0.1073, 0.0104, 0.7448, 1.0, 0.7867, 0.2441, 0.9056, 0.02789, 0.4706, 0.002, 0.0, 0.0008876, 0.0, 0.0, 0.0, 0.0, 0.0, 0.0, 0.0, 0.0, 0.0, 0.0, 0.0, 0.0, 0.0, 0.0, 0.0, 0.0, 0.0, 0.0, 0.0, 0.0, 0.0, 0.0, 0.0, 0.0, 0.0, 0.0, 0.9202, 0.1029, 0.1055, 0.01362, 0.7927, 0.2462, 0.03541, 0.4739, 0.01257, 0.0, 0.0, 0.0, 0.0, 0.0, 0.0, 0.0, 0.0, 0.0, 0.0, 0.0, 0.0, 0.0, 0.0, 0.0, 0.0, 0.0, 0.0, 0.0, 0.0, 0.0, 0.0, 0.0, 0.0, 0.0, 0.0, 0.0, 0.0, 0.0, 0.0, 0.0, 0.0, 0.0, 0.0, 0.0, 0.0, 0.0, 0.0, 0.0, 0.0, 0.0, 0.0, 0.0, 0.0, 1.0, 0.7353, 0.697, 0.8933, 0.6221, 0.9519, 0.8383, 0.5832]): _vg.add([_i], _w, 'REPLACE')
_vg = ob_cube.vertex_groups.new(name='Bone.001')
for _i, _w in zip([0, 1, 2, 3, 4, 5, 6, 7, 9, 10, 12, 13, 15, 16, 17, 18, 19, 20, 21, 22, 23, 24, 25, 26, 27, 28, 29, 30, 31, 32, 33, 34, 35, 39, 40, 42, 43, 44, 46, 48, 49, 50, 71, 72, 73, 74, 117, 118, 120, 121, 122, 124, 125, 126, 127, 128, 129, 130, 131, 132, 133, 134, 135, 138, 141, 142, 144, 145, 166, 167, 210, 211, 212, 213, 214, 215, 219, 220, 225, 226, 227, 228, 229, 230, 231, 235, 237, 238], [0.0, 0.0, 0.0, 0.0, 0.0, 0.0, 0.0, 0.0, 0.0, 0.0, 0.0, 0.0, 0.0, 0.0, 0.0, 0.0, 0.0, 0.9862, 1.0, 0.9697, 0.9784, 0.0, 0.0, 0.0, 0.0, 0.0, 0.0, 0.0, 0.0, 0.0, 0.0, 0.0, 0.0, 0.0, 0.0, 0.0, 0.0, 0.0, 0.01896, 0.002384, 0.04753, 0.6114, 0.992, 0.923, 0.99, 0.9996, 0.0, 0.0, 0.0, 0.0, 0.0, 0.0, 0.0, 0.0, 0.0, 0.8634, 0.957, 0.0, 0.0, 0.0, 0.0, 0.0, 0.0, 0.0, 0.0, 0.0, 0.01907, 0.001605, 0.9113, 0.9977, 0.9929, 0.977, 0.9898, 0.9948, 0.8884, 0.9986, 0.007709, 0.05353, 0.0, 0.9955, 0.9991, 0.9993, 0.9996, 1.0, 0.9932, 0.9729, 0.9836, 0.8352]): _vg.add([_i], _w, 'REPLACE')
_vg = ob_cube.vertex_groups.new(name='Bone.006')
for _i, _w in zip([0, 1, 2, 3, 4, 5, 6, 7, 8, 9, 10, 11, 12, 13, 14, 15, 16, 17, 18, 19, 24, 25, 26, 27, 28, 29, 30, 32, 117, 118, 119, 120, 121, 122, 123, 124, 125, 126, 127, 130, 131, 132, 133], [0.9962, 0.9683, 0.9962, 0.9695, 0.9894, 0.9907, 0.971, 0.9974, 0.9976, 0.9201, 0.9862, 0.9909, 0.9981, 0.9919, 0.9999, 0.8726, 0.9019, 0.8799, 0.5236, 0.9532, 0.8717, 0.8888, 0.173, 0.8468, 0.1181, 0.02605, 0.09247, 0.008151, 0.9959, 0.9672, 0.9959, 0.9686, 0.989, 0.9902, 0.9978, 0.9912, 0.8985, 0.8789, 0.9507, 0.8678, 0.8429, 0.02984, 0.09478]): _vg.add([_i], _w, 'REPLACE')
_vg = ob_cube.vertex_groups.new(name='Bone.002.Fr')
for _i, _w in zip([28, 32, 35, 36, 40, 132, 133, 134, 135, 136, 137, 138, 139, 140, 141, 142, 232, 234, 238, 239], [0.1293, 0.5177, 0.05036, 0.08099, 0.03049, 0.08018, 0.09162, 0.7037, 0.784, 0.01726, 0.07209, 0.8087, 0.01693, 0.01011, 0.4881, 0.5035, 0.04049, 0.008466, 0.008631, 0.03604]): _vg.add([_i], _w, 'REPLACE')
_vg = ob_cube.vertex_groups.new(name='Bone.003.Bk')
for _i, _w in zip([36, 39, 128, 134, 135, 136, 137, 138, 139, 140, 141, 142, 143, 168, 169, 170, 171, 172, 173, 174, 175, 176, 177, 178, 179, 230, 232, 234, 237, 238, 239], [0.1126, 0.008409, 0.01529, 0.08025, 0.08473, 0.2109, 0.7326, 0.09955, 0.9108, 0.918, 0.4948, 0.4868, 0.9662, 0.4453, 0.1132, 0.4584, 0.08767, 0.1311, 0.04906, 0.1215, 0.008158, 0.927, 0.8931, 0.9346, 0.8912, 0.007643, 0.05628, 0.4631, 0.004204, 0.1055, 0.3739]): _vg.add([_i], _w, 'REPLACE')
_vg = ob_cube.vertex_groups.new(name='Bone.004.Bk')
for _i, _w in zip([168, 169, 170, 171, 172, 173, 174, 175, 176, 177, 178, 179, 180, 181, 182, 183, 184, 185, 186, 187, 188, 189, 190, 191, 196, 197], [0.5538, 0.8844, 0.5413, 0.9121, 0.8685, 0.9493, 0.8783, 0.9706, 0.06962, 0.1039, 0.05438, 0.08087, 0.9887, 0.9943, 0.9836, 0.9939, 0.9591, 0.925, 0.9662, 0.9257, 0.1137, 0.2017, 0.1376, 0.2072, 0.0184, 0.001472]): _vg.add([_i], _w, 'REPLACE')
_vg = ob_cube.vertex_groups.new(name='Bone.005.Bk')
for _i, _w in zip([184, 185, 186, 187, 188, 189, 190, 191, 192, 193, 194, 195, 196, 197, 198, 199], [0.03169, 0.07501, 0.01748, 0.07421, 0.8863, 0.7983, 0.8624, 0.7928, 0.9954, 0.9957, 0.9938, 0.9948, 0.9658, 0.9743, 0.9882, 0.9812]): _vg.add([_i], _w, 'REPLACE')
_vg = ob_cube.vertex_groups.new(name='Bone.003.R')
for _i, _w in zip([67, 68, 69, 70, 107, 108, 109, 110, 111, 112, 113, 114, 115, 116], [0.06621, 0.1378, 0.7687, 0.001189, 0.5013, 0.9979, 0.9984, 0.9997, 0.4826, 0.9332, 0.9799, 0.9713, 1.006, 0.9698]): _vg.add([_i], _w, 'REPLACE')
_vg = ob_cube.vertex_groups.new(name='Bone.004.R')
for _i, _w in zip([15, 16, 17, 18, 24, 26, 27, 28, 29, 30, 31, 32, 33, 34, 35, 37, 38, 39, 40, 41, 42, 43, 44, 86, 126, 132, 133, 134, 233, 235, 236, 237], [0.04838, 0.02253, 0.05381, 0.1103, 0.02972, 0.1474, 0.04334, 0.01526, 0.6864, 0.2488, 0.7157, 0.09022, 0.8519, 0.6924, 0.1604, 0.2133, 0.7559, 0.05686, 0.7175, 0.5294, 0.02065, 0.005587, 2.033e-05, 0.02186, 0.04674, 0.1124, 0.01327, 0.0695, 0.2647, 0.1067, 0.3779, 0.02843]): _vg.add([_i], _w, 'REPLACE')
_vg = ob_cube.vertex_groups.new(name='Bone.005.R')
for _i, _w in zip([3, 6, 15, 16, 17, 18, 19, 20, 21, 22, 23, 24, 26, 27, 28, 29, 30, 31, 32, 33, 34, 35, 36, 37, 38, 39, 40, 41, 42, 43, 44, 45, 46, 47, 48, 49, 50, 71, 72, 73, 74, 75, 76, 77, 78, 79, 80, 81, 82, 83, 84, 85, 86, 89, 90, 126, 128, 129, 132, 133, 134, 135, 136, 137, 138, 139, 140, 142, 143, 144, 145, 166, 167, 168, 169, 170, 171, 172, 173, 174, 175, 176, 177, 178, 179, 180, 181, 182, 183, 184, 185, 186, 187, 188, 189, 190, 191, 192, 193, 194, 195, 196, 197, 198, 199, 210, 211, 212, 213, 214, 215, 216, 217, 218, 219, 221, 222, 223, 224, 226, 227, 228, 229, 230, 231], [0.0, 0.0, 0.0, 0.0, 0.0, 0.0, 0.0, 0.0, 0.0, 0.0, 0.0, 0.0, 0.0, 0.0, 0.0, 0.0, 0.0, 0.0, 0.0, 0.0, 0.2384, 0.0, 0.0, 0.0, 0.0, 0.0, 0.2346, 0.0, 0.9774, 0.9944, 1.0, 1.0, 0.0, 0.0, 0.0, 0.0, 0.0, 0.0, 0.0, 0.0, 0.0, 0.7712, 0.6943, 0.7606, 0.7949, 0.2397, 0.2997, 0.2279, 0.2589, 1.0, 0.9599, 1.0, 0.9754, 0.01981, 0.0001369, 0.0, 0.0, 0.0, 0.0, 0.0, 0.0, 0.0, 0.0, 0.0, 0.0, 0.0, 0.0, 0.0, 0.0, 0.0, 0.0, 0.0, 0.0, 0.0, 0.0, 0.0, 0.0, 0.0, 0.0, 0.0, 0.0, 0.0, 0.0, 0.0, 0.0, 0.0, 0.0, 0.0, 0.0, 0.0, 0.0, 0.0, 0.0, 0.0, 0.0, 0.0, 0.0, 0.0, 0.0, 0.0, 0.0, 0.0, 0.0, 0.0, 0.0, 0.0, 0.0, 0.0, 0.0, 0.0, 0.0, 0.0, 0.0, 0.0, 0.0, 0.0, 0.0, 0.0, 0.0, 0.0, 0.0, 0.0, 0.0, 0.0, 0.0]): _vg.add([_i], _w, 'REPLACE')
_vg = ob_cube.vertex_groups.new(name='Bone.003.L')
for _i, _w in zip([162, 163, 164, 165, 200, 201, 202, 203, 204, 205, 206, 207, 208, 209], [0.06917, 0.1362, 0.7679, 0.00217, 0.5087, 0.998, 0.9983, 0.9997, 0.4889, 0.9511, 0.9728, 0.9803, 1.008, 0.9618]): _vg.add([_i], _w, 'REPLACE')
_vg = ob_cube.vertex_groups.new(name='Bone.004.L')
for _i, _w in zip([18, 26, 28, 31, 32, 35, 39, 125, 126, 130, 131, 132, 133, 134, 135, 136, 137, 138, 139, 140, 141, 142, 179, 234, 237, 238, 239], [0.0541, 0.07136, 0.007348, 0.1132, 0.09001, 0.09481, 0.03754, 0.001978, 0.007041, 0.01657, 0.02055, 0.581, 0.2263, 0.7848, 0.889, 0.2073, 0.7538, 0.9134, 0.5261, 0.1268, 0.7145, 0.7399, 0.06237, 0.2631, 0.01877, 0.1036, 0.3769]): _vg.add([_i], _w, 'REPLACE')
_vg = ob_cube.vertex_groups.new(name='Bone.005.L')
for _i, _w in zip([32, 35, 36, 128, 129, 134, 135, 136, 137, 138, 139, 140, 141, 142, 143, 168, 169, 170, 171, 172, 173, 174, 175, 176, 177, 178, 179, 182, 230], [0.0, 0.0, 0.0, 0.0, 0.0, 0.0, 0.0202, 0.0, 0.0, 0.02569, 0.0, 0.8606, 0.2546, 0.2601, 1.0, 0.7822, 0.716, 0.8239, 0.7979, 0.2411, 0.3029, 0.2283, 0.2487, 1.0, 0.9974, 1.0, 0.9295, 0.01948, 0.0]): _vg.add([_i], _w, 'REPLACE')
_vg = ob_cube.vertex_groups.new(name='Bone.006.L')
for _i, _w in zip([168, 169, 170, 171, 172, 173, 174, 175, 177, 179, 180, 181, 182, 183, 184, 185, 186, 187, 188, 189, 190, 191, 196, 199], [0.2178, 0.284, 0.1761, 0.2021, 0.7589, 0.6971, 0.7717, 0.7513, 0.002625, 0.008155, 1.0, 1.0, 0.9805, 1.0, 0.9527, 0.9383, 0.9597, 0.9429, 0.1425, 0.1728, 0.1692, 0.1822, 0.008999, 0.0005709]): _vg.add([_i], _w, 'REPLACE')
_vg = ob_cube.vertex_groups.new(name='Bone.007.L')
for _i, _w in zip([184, 185, 186, 187, 188, 189, 190, 191, 192, 193, 194, 195, 196, 197, 198, 199], [0.04735, 0.06172, 0.04029, 0.05709, 0.8575, 0.8272, 0.8308, 0.8178, 1.0, 1.0, 1.0, 1.0, 0.991, 1.0, 1.0, 0.9994]): _vg.add([_i], _w, 'REPLACE')
_vg = ob_cube.vertex_groups.new(name='Bone.008')
for _i, _w in zip([3, 6, 9, 15, 16, 17, 18, 19, 24, 25, 26, 27, 28, 29, 30, 31, 32, 33, 34, 40, 120, 125, 126, 127, 130, 131, 132, 133, 134, 135, 138], [0.05233, 0.05406, 0.003589, 0.1679, 0.1173, 0.1756, 0.355, 0.05022, 0.1255, 0.04673, 0.4684, 0.1483, 0.8249, 0.2577, 0.6514, 0.09778, 0.1598, 0.04075, 0.05884, 0.01997, 0.05161, 0.1156, 0.1761, 0.05095, 0.1247, 0.1473, 0.2522, 0.6603, 0.04017, 0.07715, 0.02547]): _vg.add([_i], _w, 'REPLACE')
_vg = ob_cube.vertex_groups.new(name='Bone.009')
for _i, _w in zip([0, 1, 2, 3, 4, 5, 6, 7, 8, 9, 10, 11, 12, 13, 14, 15, 16, 17, 18, 19, 24, 25, 26, 27, 28, 29, 30, 31, 117, 118, 119, 120, 121, 122, 123, 124, 125, 126, 127, 130, 131, 132, 133], [0.9981, 0.9753, 0.9869, 0.9477, 0.9956, 0.9723, 0.9459, 0.9995, 0.9891, 0.9668, 0.9956, 0.9698, 0.9953, 0.9847, 0.9976, 0.7837, 0.8602, 0.7706, 0.4805, 0.9498, 0.8448, 0.9402, 0.3128, 0.8084, 0.06916, 0.05593, 0.09979, 0.01981, 0.9978, 0.9742, 0.9866, 0.9254, 0.9952, 0.9719, 0.995, 0.9839, 0.836, 0.7702, 0.9288, 0.8266, 0.7929, 0.0544, 0.1001]): _vg.add([_i], _w, 'REPLACE')
_vg = ob_cube.vertex_groups.new(name='Bone.006.R')
for _i, _w in zip([75, 76, 77, 78, 79, 80, 81, 82, 84, 86, 87, 88, 89, 90, 91, 92, 93, 94, 95, 96, 97, 98, 103, 106], [0.2288, 0.3057, 0.2394, 0.2051, 0.7603, 0.7003, 0.7721, 0.7411, 0.04006, 0.002709, 0.9782, 0.9819, 0.9645, 0.9729, 0.9517, 0.9385, 0.9541, 0.9424, 0.1423, 0.1721, 0.17, 0.1824, 0.009076, 0.000953]): _vg.add([_i], _w, 'REPLACE')
_vg = ob_cube.vertex_groups.new(name='Bone.007.R')
for _i, _w in zip([91, 92, 93, 94, 95, 96, 97, 98, 99, 100, 101, 102, 103, 104, 105, 106], [0.04613, 0.06106, 0.04109, 0.05728, 0.8577, 0.8279, 0.8299, 0.8175, 0.9992, 0.9998, 0.9967, 0.9991, 0.9705, 0.9793, 0.9848, 0.9745]): _vg.add([_i], _w, 'REPLACE')
_m = ob_cube.modifiers.new('Armature', 'ARMATURE')
_m = ob_cube.modifiers.new('Armature.001', 'ARMATURE')
_m = ob_cube.modifiers.new('Armature.002', 'ARMATURE')
_m.object = ob_armature
ob_armature.location = (0.0, 0.0, 20.6)
ob_armature.show_in_front = True

# ---- collection membership
scene.collection.objects.link(ob_empty)
scene.collection.objects.link(ob_empty_001)
col_collection.objects.link(ob_cube)
col_collection.objects.link(ob_armature)

# ---- scene / render settings (as saved in the file)
scene.frame_start = 1; scene.frame_end = 250; scene.frame_set(-2)
scene.render.engine = 'BLENDER_EEVEE_NEXT'
scene.render.bake_bias = 0.0
scene.render.bake_samples = 0
scene.cycles.sampling_pattern = 'TABULATED_SOBOL'
scene.eevee.use_volume_custom_range = False
bpy.context.view_layer.update()

# ---- added for rendering (the .blend has no active camera and no usable light): camera, sun
cam_auto = bpy.data.cameras.new('AutoCamera')
cam_auto.lens = 50.0
cam_auto.sensor_width = 36.0
cam_auto.clip_end = 1000.0
ob_auto_camera = bpy.data.objects.new('AutoCamera', cam_auto)
scene.collection.objects.link(ob_auto_camera)
ob_auto_camera.location = (21.0184, -25.2042, 27.388)
ob_auto_camera.rotation_euler = (1.09748, -7.21219e-08, 0.694738)
scene.camera = ob_auto_camera
light_auto_sun = bpy.data.lights.new('AutoSun', 'SUN')
light_auto_sun.energy = 3.0
light_auto_sun.angle = 0.0523599
ob_auto_sun = bpy.data.objects.new('AutoSun', light_auto_sun)
scene.collection.objects.link(ob_auto_sun)
ob_auto_sun.rotation_euler = (0.872665, 0.174533, 0.523599)
bpy.context.view_layer.update()
